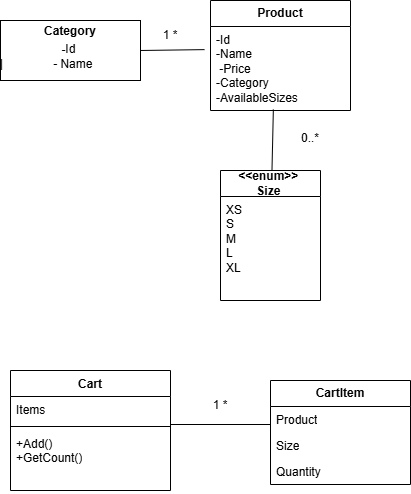

The diagram above was exported from draw.io. Its source (the exported page's mxGraphModel, read from the mxfile embedded in the PNG):
<mxGraphModel dx="1042" dy="562" grid="1" gridSize="10" guides="1" tooltips="1" connect="1" arrows="1" fold="1" page="1" pageScale="1" pageWidth="827" pageHeight="1169" math="0" shadow="0">
  <root>
    <mxCell id="0" />
    <mxCell id="1" parent="0" />
    <mxCell id="lupKEtvtXWHxUSO3dsT3-8" parent="1" style="verticalAlign=top;align=left;overflow=fill;html=1;whiteSpace=wrap;" value="&lt;p style=&quot;margin:0px;margin-top:4px;text-align:center;&quot;&gt;&lt;b&gt;Category&lt;/b&gt;&lt;/p&gt;&lt;p style=&quot;margin:0px;margin-top:4px;text-align:center;&quot;&gt;&lt;b&gt;-&lt;/b&gt;&lt;span style=&quot;background-color: transparent; color: light-dark(rgb(0, 0, 0), rgb(255, 255, 255)); text-align: left;&quot;&gt;Id&amp;nbsp;&lt;/span&gt;&lt;/p&gt;|&amp;nbsp; &amp;nbsp; &amp;nbsp; &amp;nbsp; &amp;nbsp; &amp;nbsp; &amp;nbsp; &amp;nbsp;- Name&amp;nbsp;" vertex="1">
      <mxGeometry height="60" width="140" x="50" y="160" as="geometry" />
    </mxCell>
    <mxCell id="lupKEtvtXWHxUSO3dsT3-9" edge="1" parent="1" source="lupKEtvtXWHxUSO3dsT3-8" style="endArrow=none;html=1;rounded=0;exitX=1;exitY=0.5;exitDx=0;exitDy=0;" value="">
      <mxGeometry height="50" relative="1" width="50" as="geometry">
        <Array as="points" />
        <mxPoint x="390" y="410" as="sourcePoint" />
        <mxPoint x="254" y="189.1111111111111" as="targetPoint" />
      </mxGeometry>
    </mxCell>
    <mxCell id="lupKEtvtXWHxUSO3dsT3-14" parent="1" style="swimlane;fontStyle=0;childLayout=stackLayout;horizontal=1;startSize=26;fillColor=none;horizontalStack=0;resizeParent=1;resizeParentMax=0;resizeLast=0;collapsible=1;marginBottom=0;whiteSpace=wrap;html=1;" value="&lt;b&gt;Product&lt;/b&gt;" vertex="1">
      <mxGeometry height="110" width="140" x="260" y="140" as="geometry" />
    </mxCell>
    <mxCell id="lupKEtvtXWHxUSO3dsT3-15" parent="lupKEtvtXWHxUSO3dsT3-14" style="text;strokeColor=none;fillColor=none;align=left;verticalAlign=top;spacingLeft=4;spacingRight=4;overflow=hidden;rotatable=0;points=[[0,0.5],[1,0.5]];portConstraint=eastwest;whiteSpace=wrap;html=1;" value="-Id&amp;nbsp;&lt;br&gt;-Name&amp;nbsp;&lt;div&gt;&amp;nbsp;-Price&amp;nbsp;&lt;br&gt;-Category&amp;nbsp;&lt;br&gt;-AvailableSizes&lt;/div&gt;" vertex="1">
      <mxGeometry height="84" width="140" y="26" as="geometry" />
    </mxCell>
    <mxCell id="lupKEtvtXWHxUSO3dsT3-18" parent="1" style="text;html=1;whiteSpace=wrap;strokeColor=none;fillColor=none;align=center;verticalAlign=middle;rounded=0;" value="1 *" vertex="1">
      <mxGeometry height="30" width="60" x="190" y="160" as="geometry" />
    </mxCell>
    <mxCell id="lupKEtvtXWHxUSO3dsT3-20" edge="1" parent="1" source="lupKEtvtXWHxUSO3dsT3-15" style="endArrow=none;html=1;rounded=0;exitX=0.449;exitY=0.988;exitDx=0;exitDy=0;exitPerimeter=0;" target="lupKEtvtXWHxUSO3dsT3-21" value="">
      <mxGeometry height="50" relative="1" width="50" as="geometry">
        <mxPoint x="390" y="410" as="sourcePoint" />
        <mxPoint x="323" y="330" as="targetPoint" />
      </mxGeometry>
    </mxCell>
    <mxCell id="lupKEtvtXWHxUSO3dsT3-21" parent="1" style="swimlane;fontStyle=0;childLayout=stackLayout;horizontal=1;startSize=26;fillColor=none;horizontalStack=0;resizeParent=1;resizeParentMax=0;resizeLast=0;collapsible=1;marginBottom=0;whiteSpace=wrap;html=1;" value="&lt;b&gt;&amp;lt;&amp;lt;enum&amp;gt;&amp;gt;&amp;nbsp;&lt;br&gt;Size&amp;nbsp;&lt;/b&gt;" vertex="1">
      <mxGeometry height="130" width="100" x="270" y="310" as="geometry" />
    </mxCell>
    <mxCell id="lupKEtvtXWHxUSO3dsT3-22" parent="lupKEtvtXWHxUSO3dsT3-21" style="text;strokeColor=none;fillColor=none;align=left;verticalAlign=top;spacingLeft=4;spacingRight=4;overflow=hidden;rotatable=0;points=[[0,0.5],[1,0.5]];portConstraint=eastwest;whiteSpace=wrap;html=1;" value="XS&amp;nbsp;&lt;div&gt;S&amp;nbsp;&lt;br&gt;M&amp;nbsp;&lt;br&gt;L&amp;nbsp;&lt;br&gt;XL&amp;nbsp;&amp;nbsp;&lt;/div&gt;" vertex="1">
      <mxGeometry height="104" width="100" y="26" as="geometry" />
    </mxCell>
    <mxCell id="lupKEtvtXWHxUSO3dsT3-25" parent="1" style="text;html=1;whiteSpace=wrap;strokeColor=none;fillColor=none;align=center;verticalAlign=middle;rounded=0;" value="0..*&lt;div&gt;&lt;br&gt;&lt;/div&gt;" vertex="1">
      <mxGeometry height="30" width="60" x="330" y="270" as="geometry" />
    </mxCell>
    <mxCell id="lupKEtvtXWHxUSO3dsT3-26" parent="1" style="swimlane;fontStyle=1;align=center;verticalAlign=top;childLayout=stackLayout;horizontal=1;startSize=26;horizontalStack=0;resizeParent=1;resizeParentMax=0;resizeLast=0;collapsible=1;marginBottom=0;whiteSpace=wrap;html=1;" value="Cart" vertex="1">
      <mxGeometry height="120" width="160" x="60" y="510" as="geometry" />
    </mxCell>
    <mxCell id="lupKEtvtXWHxUSO3dsT3-27" parent="lupKEtvtXWHxUSO3dsT3-26" style="text;strokeColor=none;fillColor=none;align=left;verticalAlign=top;spacingLeft=4;spacingRight=4;overflow=hidden;rotatable=0;points=[[0,0.5],[1,0.5]];portConstraint=eastwest;whiteSpace=wrap;html=1;" value="Items" vertex="1">
      <mxGeometry height="26" width="160" y="26" as="geometry" />
    </mxCell>
    <mxCell id="lupKEtvtXWHxUSO3dsT3-28" parent="lupKEtvtXWHxUSO3dsT3-26" style="line;strokeWidth=1;fillColor=none;align=left;verticalAlign=middle;spacingTop=-1;spacingLeft=3;spacingRight=3;rotatable=0;labelPosition=right;points=[];portConstraint=eastwest;strokeColor=inherit;" value="" vertex="1">
      <mxGeometry height="8" width="160" y="52" as="geometry" />
    </mxCell>
    <mxCell id="lupKEtvtXWHxUSO3dsT3-29" parent="lupKEtvtXWHxUSO3dsT3-26" style="text;strokeColor=none;fillColor=none;align=left;verticalAlign=top;spacingLeft=4;spacingRight=4;overflow=hidden;rotatable=0;points=[[0,0.5],[1,0.5]];portConstraint=eastwest;whiteSpace=wrap;html=1;" value="+Add()&lt;div&gt;+GetCount()&lt;/div&gt;" vertex="1">
      <mxGeometry height="60" width="160" y="60" as="geometry" />
    </mxCell>
    <mxCell id="lupKEtvtXWHxUSO3dsT3-30" parent="1" style="line;strokeWidth=1;fillColor=none;align=left;verticalAlign=middle;spacingTop=-1;spacingLeft=3;spacingRight=3;rotatable=0;labelPosition=right;points=[];portConstraint=eastwest;strokeColor=inherit;" value="" vertex="1">
      <mxGeometry height="8" width="100" x="220" y="560" as="geometry" />
    </mxCell>
    <mxCell id="lupKEtvtXWHxUSO3dsT3-31" parent="1" style="swimlane;fontStyle=0;childLayout=stackLayout;horizontal=1;startSize=26;fillColor=none;horizontalStack=0;resizeParent=1;resizeParentMax=0;resizeLast=0;collapsible=1;marginBottom=0;whiteSpace=wrap;html=1;" value="&lt;b&gt;CartItem&lt;/b&gt;" vertex="1">
      <mxGeometry height="104" width="140" x="320" y="520" as="geometry" />
    </mxCell>
    <mxCell id="lupKEtvtXWHxUSO3dsT3-32" parent="lupKEtvtXWHxUSO3dsT3-31" style="text;strokeColor=none;fillColor=none;align=left;verticalAlign=top;spacingLeft=4;spacingRight=4;overflow=hidden;rotatable=0;points=[[0,0.5],[1,0.5]];portConstraint=eastwest;whiteSpace=wrap;html=1;" value="Product" vertex="1">
      <mxGeometry height="26" width="140" y="26" as="geometry" />
    </mxCell>
    <mxCell id="lupKEtvtXWHxUSO3dsT3-33" parent="lupKEtvtXWHxUSO3dsT3-31" style="text;strokeColor=none;fillColor=none;align=left;verticalAlign=top;spacingLeft=4;spacingRight=4;overflow=hidden;rotatable=0;points=[[0,0.5],[1,0.5]];portConstraint=eastwest;whiteSpace=wrap;html=1;" value="Size" vertex="1">
      <mxGeometry height="26" width="140" y="52" as="geometry" />
    </mxCell>
    <mxCell id="lupKEtvtXWHxUSO3dsT3-34" parent="lupKEtvtXWHxUSO3dsT3-31" style="text;strokeColor=none;fillColor=none;align=left;verticalAlign=top;spacingLeft=4;spacingRight=4;overflow=hidden;rotatable=0;points=[[0,0.5],[1,0.5]];portConstraint=eastwest;whiteSpace=wrap;html=1;" value="Quantity" vertex="1">
      <mxGeometry height="26" width="140" y="78" as="geometry" />
    </mxCell>
    <mxCell id="lupKEtvtXWHxUSO3dsT3-36" parent="1" style="text;html=1;whiteSpace=wrap;strokeColor=none;fillColor=none;align=center;verticalAlign=middle;rounded=0;" value="1 *" vertex="1">
      <mxGeometry height="30" width="60" x="240" y="530" as="geometry" />
    </mxCell>
  </root>
</mxGraphModel>